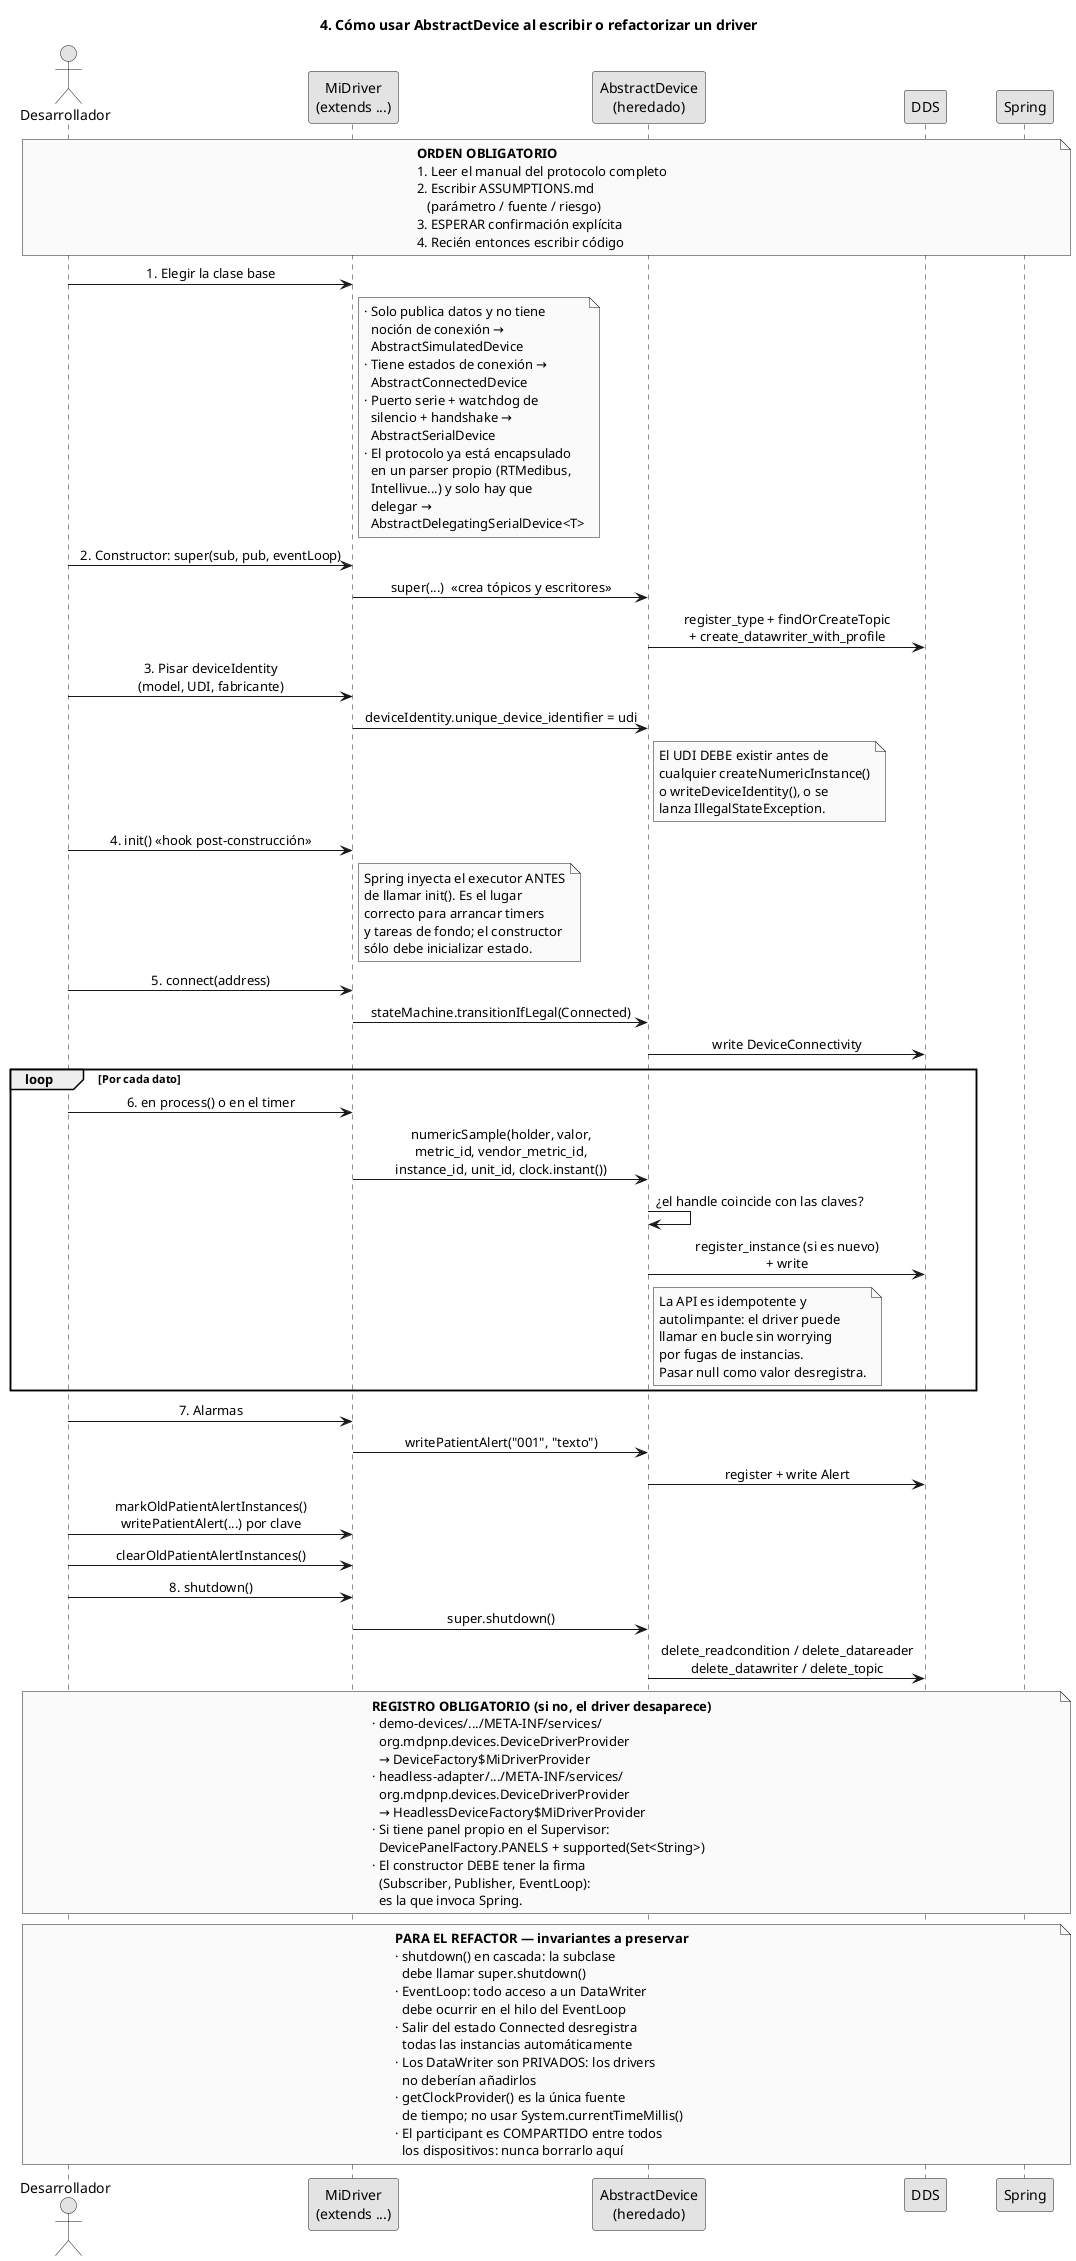

The diagram above was rendered by PlantUML. Its source (embedded in the PNG):
@startuml
skinparam monochrome true
skinparam shadowing false
skinparam defaultFontName Arial
skinparam sequenceMessageAlign center
skinparam ParticipantPadding 20
skinparam BoxPadding 10

title 4. Cómo usar AbstractDevice al escribir o refactorizar un driver

actor "Desarrollador" as Dev
participant "MiDriver\n(extends ...)" as D
participant "AbstractDevice\n(heredado)" as A
participant "DDS" as DDS
participant "Spring" as S

note over Dev, S
  **ORDEN OBLIGATORIO**
  1. Leer el manual del protocolo completo
  2. Escribir ASSUMPTIONS.md
     (parámetro / fuente / riesgo)
  3. ESPERAR confirmación explícita
  4. Recién entonces escribir código
end note

Dev -> D : 1. Elegir la clase base
note right of D
  · Solo publica datos y no tiene
    noción de conexión →
    AbstractSimulatedDevice
  · Tiene estados de conexión →
    AbstractConnectedDevice
  · Puerto serie + watchdog de
    silencio + handshake →
    AbstractSerialDevice
  · El protocolo ya está encapsulado
    en un parser propio (RTMedibus,
    Intellivue...) y solo hay que
    delegar →
    AbstractDelegatingSerialDevice<T>
end note

Dev -> D : 2. Constructor: super(sub, pub, eventLoop)
D -> A : super(...)  «crea tópicos y escritores»
A -> DDS : register_type + findOrCreateTopic\n+ create_datawriter_with_profile

Dev -> D : 3. Pisar deviceIdentity\n(model, UDI, fabricante)
D -> A : deviceIdentity.unique_device_identifier = udi
note right of A
  El UDI DEBE existir antes de
  cualquier createNumericInstance()
  o writeDeviceIdentity(), o se
  lanza IllegalStateException.
end note

Dev -> D : 4. init() «hook post-construcción»
note right of D
  Spring inyecta el executor ANTES
  de llamar init(). Es el lugar
  correcto para arrancar timers
  y tareas de fondo; el constructor
  sólo debe inicializar estado.
end note

Dev -> D : 5. connect(address)
D -> A : stateMachine.transitionIfLegal(Connected)
A -> DDS : write DeviceConnectivity

loop Por cada dato
  Dev -> D : 6. en process() o en el timer
  D -> A : numericSample(holder, valor,\nmetric_id, vendor_metric_id,\ninstance_id, unit_id, clock.instant())
  A -> A : ¿el handle coincide con las claves?
  A -> DDS : register_instance (si es nuevo)\n+ write
  note right of A
    La API es idempotente y
    autolimpante: el driver puede
    llamar en bucle sin worrying
    por fugas de instancias.
    Pasar null como valor desregistra.
  end note
end

Dev -> D : 7. Alarmas
D -> A : writePatientAlert("001", "texto")
A -> DDS : register + write Alert
Dev -> D : markOldPatientAlertInstances()\nwritePatientAlert(...) por clave
Dev -> D : clearOldPatientAlertInstances()

Dev -> D : 8. shutdown()
D -> A : super.shutdown()
A -> DDS : delete_readcondition / delete_datareader\ndelete_datawriter / delete_topic

note over Dev, S
  **REGISTRO OBLIGATORIO (si no, el driver desaparece)**
  · demo-devices/.../META-INF/services/
    org.mdpnp.devices.DeviceDriverProvider
    → DeviceFactory$MiDriverProvider
  · headless-adapter/.../META-INF/services/
    org.mdpnp.devices.DeviceDriverProvider
    → HeadlessDeviceFactory$MiDriverProvider
  · Si tiene panel propio en el Supervisor:
    DevicePanelFactory.PANELS + supported(Set<String>)
  · El constructor DEBE tener la firma
    (Subscriber, Publisher, EventLoop):
    es la que invoca Spring.
end note

note over Dev, S
  **PARA EL REFACTOR — invariantes a preservar**
  · shutdown() en cascada: la subclase
    debe llamar super.shutdown()
  · EventLoop: todo acceso a un DataWriter
    debe ocurrir en el hilo del EventLoop
  · Salir del estado Connected desregistra
    todas las instancias automáticamente
  · Los DataWriter son PRIVADOS: los drivers
    no deberían añadirlos
  · getClockProvider() es la única fuente
    de tiempo; no usar System.currentTimeMillis()
  · El participant es COMPARTIDO entre todos
    los dispositivos: nunca borrarlo aquí
end note
@enduml